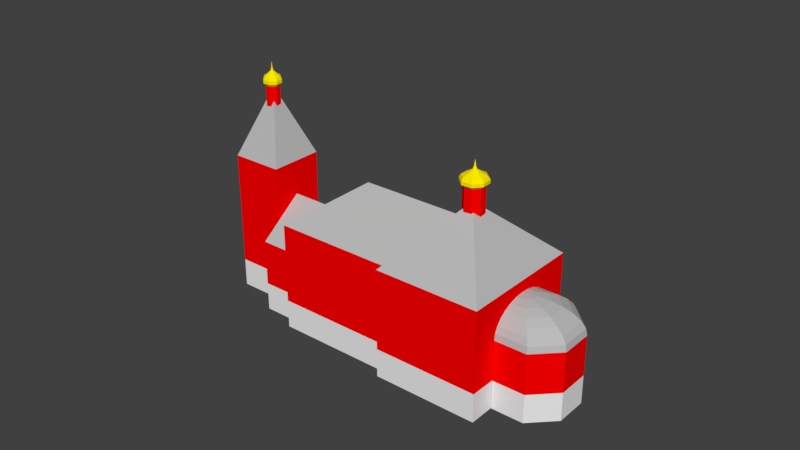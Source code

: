 # Source: church_contemp_02.blend  (saved by Blender 2.79.0; exported with 4.5.12 LTS)
import bpy
from mathutils import Matrix  # noqa: F401  (used for matrix-valued properties, if any)

bpy.ops.wm.read_factory_settings(use_empty=True)
scene = bpy.context.scene
scene.name = 'Scene'

# ---- collections
col_collection_1 = bpy.data.collections.new('Collection 1'); scene.collection.children.link(col_collection_1)

# ---- materials (node trees are filled in below, after node groups)
mat_red = bpy.data.materials.new('red')
mat_red.alpha_threshold = 0.0
mat_red.use_transparent_shadow = False
mat_red.diffuse_color = (1.0, 0.0, 0.0, 1.0)
mat_red.roughness = 0.5
mat_gold = bpy.data.materials.new('gold')
mat_gold.alpha_threshold = 0.0
mat_gold.use_transparent_shadow = False
mat_gold.diffuse_color = (1.0, 0.843, 0.0, 1.0)
mat_gold.roughness = 0.5
mat_grey = bpy.data.materials.new('grey')
mat_grey.alpha_threshold = 0.0
mat_grey.use_transparent_shadow = False
mat_grey.diffuse_color = (0.502, 0.502, 0.502, 1.0)
mat_grey.roughness = 0.5
mat_basement = bpy.data.materials.new('basement')
mat_basement.alpha_threshold = 0.0
mat_basement.use_transparent_shadow = False
mat_basement.diffuse_color = (0.8425, 0.8425, 0.8425, 1.0)
mat_basement.specular_color = (0.0578, 0.0578, 0.0578)
mat_basement.roughness = 0.5
mat_basement.specular_intensity = 0.2402

# ---- material node trees

# ---- world
world_world = bpy.data.worlds.new('World'); scene.world = world_world
world_world.color = (0.05088, 0.05088, 0.05088)
world_world.use_sun_shadow = False
world_world.sun_shadow_jitter_overblur = 0.0
world_world.cycles.sampling_method = 'MANUAL'

# ---- meshes
me_r8906499_osm_buildings = bpy.data.meshes.new('R8906499.osm_buildings')
me_r8906499_osm_buildings.from_pydata([(-12.12, 7.788, 15.19), (-12.35, 7.365, 15.19), (-12.2, 6.897, 15.19), (-11.78, 6.675, 15.19), (-11.31, 6.819, 15.19), (-11.09, 7.242, 15.19), (-11.23, 7.71, 15.19), (-11.66, 7.933, 15.19), (-12.12, 7.788, 17.19), (-12.35, 7.365, 17.19), (-12.2, 6.897, 17.19), (-11.78, 6.675, 17.19), (-11.31, 6.819, 17.19), (-11.09, 7.242, 17.19), (-11.23, 7.71, 17.19), (-11.66, 7.933, 17.19), (-12.24, 7.932, 17.39), (-12.53, 7.383, 17.39), (-12.35, 6.777, 17.39), (-11.8, 6.488, 17.39), (-11.19, 6.676, 17.39), (-10.91, 7.224, 17.39), (-11.09, 7.831, 17.39), (-11.64, 8.119, 17.39), (-12.24, 7.932, 17.68), (-12.53, 7.383, 17.68), (-12.35, 6.777, 17.68), (-11.8, 6.488, 17.68), (-11.19, 6.676, 17.68), (-10.91, 7.224, 17.68), (-11.09, 7.831, 17.68), (-11.64, 8.119, 17.68), (-12.18, 7.85, 17.91), (-12.43, 7.373, 17.91), (-12.27, 6.846, 17.91), (-11.79, 6.595, 17.91), (-11.26, 6.758, 17.91), (-11.01, 7.235, 17.91), (-11.17, 7.762, 17.91), (-11.65, 8.013, 17.91), (-11.97, 7.605, 18.14), (-12.11, 7.342, 18.14), (-12.02, 7.051, 18.14), (-11.76, 6.912, 18.14), (-11.47, 7.002, 18.14), (-11.33, 7.266, 18.14), (-11.42, 7.556, 18.14), (-11.68, 7.695, 18.14), (-11.81, 7.407, 18.38), (-11.85, 7.317, 18.38), (-11.82, 7.217, 18.38), (-11.73, 7.17, 18.38), (-11.63, 7.2, 18.38), (-11.59, 7.291, 18.38), (-11.62, 7.39, 18.38), (-11.71, 7.438, 18.38), (-11.76, 7.352, 18.63), (-11.78, 7.31, 18.63), (-11.77, 7.263, 18.63), (-11.73, 7.241, 18.63), (-11.68, 7.255, 18.63), (-11.66, 7.298, 18.63), (-11.67, 7.344, 18.63), (-11.71, 7.367, 18.63), (-11.72, 7.304, 19.19), (5.421, -2.661, 11.36), (5.099, -3.262, 11.36), (5.303, -3.93, 11.36), (5.915, -4.252, 11.36), (6.576, -4.041, 11.36), (6.897, -3.429, 11.36), (6.693, -2.772, 11.36), (6.082, -2.449, 11.36), (5.421, -2.661, 14.36), (5.099, -3.262, 14.36), (5.303, -3.93, 14.36), (5.915, -4.252, 14.36), (6.576, -4.041, 14.36), (6.897, -3.429, 14.36), (6.693, -2.772, 14.36), (6.082, -2.449, 14.36), (5.249, -2.456, 14.56), (4.832, -3.235, 14.56), (5.097, -4.102, 14.56), (5.89, -4.52, 14.56), (6.748, -4.246, 14.56), (7.165, -3.452, 14.56), (6.9, -2.6, 14.56), (6.107, -2.181, 14.56), (5.249, -2.456, 14.85), (4.832, -3.235, 14.85), (5.097, -4.102, 14.85), (5.89, -4.52, 14.85), (6.748, -4.246, 14.85), (7.165, -3.452, 14.85), (6.9, -2.6, 14.85), (6.107, -2.181, 14.85), (5.347, -2.573, 15.08), (4.985, -3.25, 15.08), (5.215, -4.003, 15.08), (5.904, -4.367, 15.08), (6.65, -4.129, 15.08), (7.012, -3.439, 15.08), (6.782, -2.698, 15.08), (6.092, -2.334, 15.08), (5.639, -2.922, 15.32), (5.439, -3.295, 15.32), (5.566, -3.711, 15.32), (5.946, -3.912, 15.32), (6.358, -3.78, 15.32), (6.557, -3.399, 15.32), (6.431, -2.991, 15.32), (6.05, -2.79, 15.32), (5.875, -3.204, 15.56), (5.807, -3.332, 15.56), (5.85, -3.474, 15.56), (5.981, -3.543, 15.56), (6.121, -3.498, 15.56), (6.19, -3.367, 15.56), (6.147, -3.227, 15.56), (6.016, -3.159, 15.56), (5.94, -3.282, 15.81), (5.908, -3.342, 15.81), (5.929, -3.409, 15.81), (5.99, -3.441, 15.81), (6.056, -3.42, 15.81), (6.089, -3.359, 15.81), (6.068, -3.293, 15.81), (6.007, -3.26, 15.81), (5.998, -3.351, 16.36), (-8.49, 8.21, 1.0), (-12.43, 10.56, 1.0), (-14.87, 6.44, 1.0), (-10.94, 4.102, 1.0), (-8.49, 8.21, 11.0), (-12.43, 10.56, 11.0), (-14.87, 6.44, 11.0), (-10.94, 4.102, 11.0), (-11.68, 7.328, 17.0), (-7.767, 9.434, 1.0), (-11.8, 2.644, 1.0), (-8.929, 0.9295, 1.0), (-4.894, 7.72, 1.0), (-8.929, 0.9295, 5.0), (-4.894, 7.72, 5.0), (-6.911, 4.325, 8.0), (-7.767, 9.434, 5.0), (-11.8, 2.644, 5.0), (-9.784, 6.039, 8.0), (4.443, 3.089, 1.0), (-4.486, 8.399, 1.0), (-9.404, 0.128, 1.0), (-0.4758, -5.182, 1.0), (4.443, 3.089, 8.0), (-4.486, 8.399, 8.0), (-9.404, 0.128, 8.0), (-2.81, 1.804, 11.5), (-0.4758, -5.182, 8.0), (4.755, -2.704, 11.5), (-0.8712, -5.85, 1.0), (7.056, -10.56, 1.0), (12.74, -1.007, 1.0), (4.813, 3.713, 1.0), (-0.8712, -5.85, 8.0), (7.056, -10.56, 8.0), (12.74, -1.007, 8.0), (4.813, 3.713, 8.0), (5.935, -3.426, 13.0), (10.68, -10.06, 1.0), (13.43, -9.345, 1.0), (14.87, -6.896, 1.0), (14.16, -4.147, 1.0), (11.71, -2.711, 1.0), (8.237, -8.622, 1.0), (10.68, -10.06, 4.5), (13.43, -9.345, 4.5), (14.87, -6.896, 4.5), (14.16, -4.147, 4.5), (11.71, -2.711, 4.5), (8.237, -8.622, 4.5), (10.67, -9.948, 5.056), (13.35, -9.253, 5.056), (14.75, -6.865, 5.056), (14.05, -4.185, 5.056), (11.67, -2.785, 5.056), (8.28, -8.548, 5.056), (10.61, -9.623, 5.585), (13.09, -8.981, 5.585), (14.39, -6.774, 5.585), (13.74, -4.297, 5.585), (11.54, -3.003, 5.585), (8.408, -8.329, 5.585), (10.53, -9.1, 6.059), (12.68, -8.543, 6.059), (13.8, -6.628, 6.059), (13.24, -4.478, 6.059), (11.33, -3.355, 6.059), (8.615, -7.977, 6.059), (10.42, -8.404, 6.455), (12.13, -7.96, 6.455), (13.03, -6.433, 6.455), (12.58, -4.719, 6.455), (11.06, -3.823, 6.455), (8.89, -7.509, 6.455), (10.28, -7.572, 6.752), (11.47, -7.262, 6.752), (12.1, -6.2, 6.752), (11.79, -5.007, 6.752), (10.73, -4.384, 6.752), (9.219, -6.949, 6.752), (10.13, -6.643, 6.937), (10.74, -6.485, 6.937), (11.06, -5.94, 6.937), (10.9, -5.328, 6.937), (10.36, -5.008, 6.937), (9.586, -6.324, 6.937), (9.973, -5.666, 7.0), (-8.49, 8.21, -1.5), (-12.43, 10.56, -1.5), (-14.87, 6.44, -1.5), (-10.94, 4.102, -1.5), (-7.767, 9.434, -1.5), (-11.8, 2.644, -1.5), (-8.929, 0.9295, -1.5), (-4.894, 7.72, -1.5), (4.443, 3.089, -1.5), (-4.486, 8.399, -1.5), (-9.404, 0.128, -1.5), (-0.4758, -5.182, -1.5), (-0.8712, -5.85, -1.5), (7.056, -10.56, -1.5), (12.74, -1.007, -1.5), (4.813, 3.713, -1.5), (10.68, -10.06, -1.5), (13.43, -9.345, -1.5), (14.87, -6.896, -1.5), (14.16, -4.147, -1.5), (11.71, -2.711, -1.5), (8.237, -8.622, -1.5)], [], [(0, 1, 9, 8), (1, 2, 10, 9), (2, 3, 11, 10), (3, 4, 12, 11), (4, 5, 13, 12), (5, 6, 14, 13), (6, 7, 15, 14), (7, 0, 8, 15), (8, 9, 17, 16), (9, 10, 18, 17), (10, 11, 19, 18), (11, 12, 20, 19), (12, 13, 21, 20), (13, 14, 22, 21), (14, 15, 23, 22), (15, 8, 16, 23), (16, 17, 25, 24), (17, 18, 26, 25), (18, 19, 27, 26), (19, 20, 28, 27), (20, 21, 29, 28), (21, 22, 30, 29), (22, 23, 31, 30), (23, 16, 24, 31), (24, 25, 33, 32), (25, 26, 34, 33), (26, 27, 35, 34), (27, 28, 36, 35), (28, 29, 37, 36), (29, 30, 38, 37), (30, 31, 39, 38), (31, 24, 32, 39), (32, 33, 41, 40), (33, 34, 42, 41), (34, 35, 43, 42), (35, 36, 44, 43), (36, 37, 45, 44), (37, 38, 46, 45), (38, 39, 47, 46), (39, 32, 40, 47), (40, 41, 49, 48), (41, 42, 50, 49), (42, 43, 51, 50), (43, 44, 52, 51), (44, 45, 53, 52), (45, 46, 54, 53), (46, 47, 55, 54), (47, 40, 48, 55), (48, 49, 57, 56), (49, 50, 58, 57), (50, 51, 59, 58), (51, 52, 60, 59), (52, 53, 61, 60), (53, 54, 62, 61), (54, 55, 63, 62), (55, 48, 56, 63), (56, 57, 64), (57, 58, 64), (58, 59, 64), (59, 60, 64), (60, 61, 64), (61, 62, 64), (62, 63, 64), (63, 56, 64), (65, 66, 74, 73), (66, 67, 75, 74), (67, 68, 76, 75), (68, 69, 77, 76), (69, 70, 78, 77), (70, 71, 79, 78), (71, 72, 80, 79), (72, 65, 73, 80), (73, 74, 82, 81), (74, 75, 83, 82), (75, 76, 84, 83), (76, 77, 85, 84), (77, 78, 86, 85), (78, 79, 87, 86), (79, 80, 88, 87), (80, 73, 81, 88), (81, 82, 90, 89), (82, 83, 91, 90), (83, 84, 92, 91), (84, 85, 93, 92), (85, 86, 94, 93), (86, 87, 95, 94), (87, 88, 96, 95), (88, 81, 89, 96), (89, 90, 98, 97), (90, 91, 99, 98), (91, 92, 100, 99), (92, 93, 101, 100), (93, 94, 102, 101), (94, 95, 103, 102), (95, 96, 104, 103), (96, 89, 97, 104), (97, 98, 106, 105), (98, 99, 107, 106), (99, 100, 108, 107), (100, 101, 109, 108), (101, 102, 110, 109), (102, 103, 111, 110), (103, 104, 112, 111), (104, 97, 105, 112), (105, 106, 114, 113), (106, 107, 115, 114), (107, 108, 116, 115), (108, 109, 117, 116), (109, 110, 118, 117), (110, 111, 119, 118), (111, 112, 120, 119), (112, 105, 113, 120), (113, 114, 122, 121), (114, 115, 123, 122), (115, 116, 124, 123), (116, 117, 125, 124), (117, 118, 126, 125), (118, 119, 127, 126), (119, 120, 128, 127), (120, 113, 121, 128), (121, 122, 129), (122, 123, 129), (123, 124, 129), (124, 125, 129), (125, 126, 129), (126, 127, 129), (127, 128, 129), (128, 121, 129), (133, 130, 134, 137), (130, 131, 135, 134), (131, 132, 136, 135), (132, 133, 137, 136), (137, 134, 138), (134, 135, 138), (135, 136, 138), (136, 137, 138), (142, 139, 146, 144), (139, 140, 147, 148, 146), (140, 141, 143, 147), (148, 147, 143, 145), (145, 144, 146, 148), (149, 150, 154, 153), (150, 151, 155, 154), (151, 152, 157, 155), (157, 152, 159, 163), (158, 153, 154, 156), (156, 155, 157, 158), (154, 155, 156), (149, 153, 166, 162), (159, 160, 164, 163), (160, 161, 165, 164), (161, 162, 166, 165), (166, 163, 167), (163, 164, 167), (164, 165, 167), (165, 166, 167), (168, 169, 175, 174), (169, 170, 176, 175), (170, 171, 177, 176), (171, 172, 178, 177), (173, 168, 174, 179), (174, 175, 181, 180), (175, 176, 182, 181), (176, 177, 183, 182), (177, 178, 184, 183), (179, 174, 180, 185), (180, 181, 187, 186), (181, 182, 188, 187), (182, 183, 189, 188), (183, 184, 190, 189), (185, 180, 186, 191), (186, 187, 193, 192), (187, 188, 194, 193), (188, 189, 195, 194), (189, 190, 196, 195), (191, 186, 192, 197), (192, 193, 199, 198), (193, 194, 200, 199), (194, 195, 201, 200), (195, 196, 202, 201), (197, 192, 198, 203), (198, 199, 205, 204), (199, 200, 206, 205), (200, 201, 207, 206), (201, 202, 208, 207), (203, 198, 204, 209), (204, 205, 211, 210), (205, 206, 212, 211), (206, 207, 213, 212), (207, 208, 214, 213), (209, 204, 210, 215), (210, 211, 216), (211, 212, 216), (212, 213, 216), (213, 214, 216), (215, 210, 216), (170, 169, 234, 235), (140, 139, 221, 222), (150, 149, 225, 226), (161, 160, 230, 231), (133, 132, 219, 220), (168, 173, 238, 233), (159, 152, 228, 229), (171, 170, 235, 236), (131, 130, 217, 218), (149, 162, 232, 225), (151, 150, 226, 227), (169, 168, 233, 234), (141, 140, 222, 223), (162, 161, 231, 232), (139, 142, 224, 221), (172, 171, 236, 237), (160, 159, 229, 230), (132, 131, 218, 219), (152, 151, 227, 228)])
me_r8906499_osm_buildings.polygons.foreach_set('material_index', [0, 0, 0, 0, 0, 0, 0, 0, 1, 1, 1, 1, 1, 1, 1, 1, 1, 1, 1, 1, 1, 1, 1, 1, 1, 1, 1, 1, 1, 1, 1, 1, 1, 1, 1, 1, 1, 1, 1, 1, 1, 1, 1, 1, 1, 1, 1, 1, 1, 1, 1, 1, 1, 1, 1, 1, 1, 1, 1, 1, 1, 1, 1, 1, 0, 0, 0, 0, 0, 0, 0, 0, 1, 1, 1, 1, 1, 1, 1, 1, 1, 1, 1, 1, 1, 1, 1, 1, 1, 1, 1, 1, 1, 1, 1, 1, 1, 1, 1, 1, 1, 1, 1, 1, 1, 1, 1, 1, 1, 1, 1, 1, 1, 1, 1, 1, 1, 1, 1, 1, 1, 1, 1, 1, 1, 1, 1, 1, 0, 0, 0, 0, 2, 2, 2, 2, 0, 0, 0, 2, 2, 0, 0, 0, 0, 2, 2, 2, 0, 0, 0, 0, 2, 2, 2, 2, 0, 0, 0, 0, 0, 2, 2, 2, 2, 2, 2, 2, 2, 2, 2, 2, 2, 2, 2, 2, 2, 2, 2, 2, 2, 2, 2, 2, 2, 2, 2, 2, 2, 2, 2, 2, 2, 2, 2, 2, 3, 3, 3, 3, 3, 3, 0, 3, 3, 0, 3, 3, 3, 3, 3, 3, 3, 3, 3])
_uv = me_r8906499_osm_buildings.uv_layers.new(name='UVMap')
_uv.uv.foreach_set('vector', [0.2559, 0.9322, 0.2559, 0.9431, 0.208, 0.9431, 0.208, 0.9322, 0.02144, 0.944, 0.02127, 0.9358, 0.06917, 0.9358, 0.06934, 0.944, 0.02127, 0.9358, 0.02128, 0.9249, 0.06919, 0.9249, 0.06917, 0.9358, 0.1057, 0.941, 0.1054, 0.9328, 0.1533, 0.9328, 0.1536, 0.941, 0.1054, 0.9328, 0.1054, 0.922, 0.1533, 0.922, 0.1533, 0.9328, 0.6228, 0.9717, 0.6187, 0.9718, 0.6187, 0.9484, 0.6228, 0.9483, 0.6187, 0.9718, 0.6134, 0.9718, 0.6134, 0.9483, 0.6187, 0.9484, 0.2558, 0.924, 0.2559, 0.9322, 0.208, 0.9322, 0.2079, 0.924, 0.208, 0.9322, 0.208, 0.9431, 0.2033, 0.9449, 0.2034, 0.9308, 0.06934, 0.944, 0.06917, 0.9358, 0.07387, 0.9372, 0.07409, 0.9478, 0.06917, 0.9358, 0.06919, 0.9249, 0.07388, 0.923, 0.07387, 0.9372, 0.1536, 0.941, 0.1533, 0.9328, 0.158, 0.9343, 0.1583, 0.9449, 0.1533, 0.9328, 0.1533, 0.922, 0.158, 0.9202, 0.158, 0.9343, 0.6228, 0.9483, 0.6187, 0.9484, 0.6194, 0.9461, 0.6246, 0.9459, 0.6187, 0.9484, 0.6134, 0.9483, 0.6125, 0.946, 0.6194, 0.9461, 0.2079, 0.924, 0.208, 0.9322, 0.2034, 0.9308, 0.2031, 0.9202, 0.2034, 0.9308, 0.2033, 0.9449, 0.1963, 0.9449, 0.1963, 0.9308, 0.07409, 0.9478, 0.07387, 0.9372, 0.08087, 0.9372, 0.0811, 0.9478, 0.07387, 0.9372, 0.07388, 0.923, 0.08089, 0.923, 0.08087, 0.9372, 0.1583, 0.9449, 0.158, 0.9343, 0.165, 0.9343, 0.1653, 0.9449, 0.158, 0.9343, 0.158, 0.9202, 0.165, 0.9202, 0.165, 0.9343, 0.6246, 0.9459, 0.6194, 0.9461, 0.6194, 0.9426, 0.6246, 0.9425, 0.6194, 0.9461, 0.6125, 0.946, 0.6125, 0.9426, 0.6194, 0.9426, 0.2031, 0.9202, 0.2034, 0.9308, 0.1963, 0.9308, 0.1961, 0.9202, 0.1963, 0.9308, 0.1963, 0.9449, 0.1908, 0.9439, 0.1908, 0.9316, 0.0811, 0.9478, 0.08087, 0.9372, 0.08642, 0.9364, 0.08661, 0.9456, 0.08087, 0.9372, 0.08089, 0.923, 0.08643, 0.9241, 0.08642, 0.9364, 0.1653, 0.9449, 0.165, 0.9343, 0.1705, 0.9335, 0.1708, 0.9427, 0.165, 0.9343, 0.165, 0.9202, 0.1706, 0.9212, 0.1705, 0.9335, 0.6246, 0.9425, 0.6194, 0.9426, 0.619, 0.9399, 0.6236, 0.9398, 0.6194, 0.9426, 0.6125, 0.9426, 0.613, 0.9399, 0.619, 0.9399, 0.1961, 0.9202, 0.1963, 0.9308, 0.1908, 0.9316, 0.1906, 0.9224, 0.4742, 0.8632, 0.4742, 0.8841, 0.4652, 0.8794, 0.4652, 0.8679, 0.4742, 0.8841, 0.4602, 0.8994, 0.4575, 0.8879, 0.4652, 0.8794, 0.4602, 0.8994, 0.4405, 0.8993, 0.4466, 0.8878, 0.4575, 0.8879, 0.4405, 0.8993, 0.4265, 0.8842, 0.4389, 0.8795, 0.4466, 0.8878, 0.4265, 0.8842, 0.4265, 0.8632, 0.4389, 0.8679, 0.4389, 0.8795, 0.4265, 0.8632, 0.4406, 0.848, 0.4467, 0.8595, 0.4389, 0.8679, 0.4406, 0.848, 0.4602, 0.848, 0.4575, 0.8595, 0.4467, 0.8595, 0.4602, 0.848, 0.4742, 0.8632, 0.4652, 0.8679, 0.4575, 0.8595, 0.1561, 0.7087, 0.1649, 0.7073, 0.1628, 0.7155, 0.1598, 0.716, 0.4652, 0.8794, 0.4575, 0.8879, 0.4556, 0.8785, 0.4583, 0.8756, 0.1888, 0.7405, 0.1799, 0.7405, 0.1832, 0.7327, 0.1862, 0.7327, 0.4466, 0.8878, 0.4389, 0.8795, 0.4493, 0.8756, 0.4519, 0.8785, 0.4389, 0.8795, 0.4389, 0.8679, 0.4493, 0.8717, 0.4493, 0.8756, 0.4389, 0.8679, 0.4467, 0.8595, 0.4519, 0.8688, 0.4493, 0.8717, 0.2128, 0.7405, 0.2038, 0.7405, 0.2071, 0.7327, 0.2102, 0.7327, 0.4575, 0.8595, 0.4652, 0.8679, 0.4583, 0.8717, 0.4557, 0.8688, 0.1598, 0.716, 0.1628, 0.7155, 0.1631, 0.7235, 0.1616, 0.7238, 0.1885, 0.7327, 0.1862, 0.7327, 0.1855, 0.7247, 0.1866, 0.7247, 0.1862, 0.7327, 0.1832, 0.7327, 0.1841, 0.7247, 0.1855, 0.7247, 0.2563, 0.8018, 0.2541, 0.8016, 0.2545, 0.7938, 0.2556, 0.7939, 0.2541, 0.8016, 0.2512, 0.8011, 0.2532, 0.7936, 0.2545, 0.7938, 0.2125, 0.7327, 0.2102, 0.7327, 0.2095, 0.7247, 0.2105, 0.7247, 0.2102, 0.7327, 0.2071, 0.7327, 0.208, 0.7247, 0.2095, 0.7247, 0.1575, 0.7164, 0.1598, 0.716, 0.1616, 0.7238, 0.1606, 0.724, 0.1616, 0.7238, 0.1631, 0.7235, 0.1649, 0.7409, 0.1866, 0.7247, 0.1855, 0.7247, 0.1849, 0.7073, 0.1855, 0.7247, 0.1841, 0.7247, 0.1849, 0.7073, 0.2556, 0.7939, 0.2545, 0.7938, 0.2563, 0.777, 0.2545, 0.7938, 0.2532, 0.7936, 0.2563, 0.777, 0.2105, 0.7247, 0.2095, 0.7247, 0.2088, 0.7073, 0.2095, 0.7247, 0.208, 0.7247, 0.2088, 0.7073, 0.1606, 0.724, 0.1616, 0.7238, 0.1649, 0.7409, 0.4921, 0.8864, 0.5054, 0.8864, 0.5054, 0.9483, 0.4921, 0.9483, 0.6152, 0.8903, 0.621, 0.8902, 0.621, 0.9254, 0.6152, 0.9255, 0.621, 0.8902, 0.6286, 0.8902, 0.6286, 0.9254, 0.621, 0.9254, 0.6152, 0.8406, 0.621, 0.8405, 0.621, 0.8757, 0.6152, 0.8758, 0.621, 0.8405, 0.6287, 0.8405, 0.6287, 0.8757, 0.621, 0.8757, 0.5221, 0.8866, 0.5321, 0.8864, 0.5321, 0.9483, 0.5221, 0.9485, 0.5321, 0.8864, 0.5457, 0.8864, 0.5457, 0.9484, 0.5321, 0.9483, 0.4819, 0.8866, 0.4921, 0.8864, 0.4921, 0.9483, 0.4819, 0.9485, 0.4921, 0.9483, 0.5054, 0.9483, 0.5076, 0.9524, 0.4903, 0.9523, 0.6152, 0.9255, 0.621, 0.9254, 0.62, 0.9276, 0.6125, 0.9278, 0.621, 0.9254, 0.6286, 0.9254, 0.6299, 0.9277, 0.62, 0.9276, 0.6152, 0.8758, 0.621, 0.8757, 0.62, 0.8779, 0.6125, 0.8781, 0.621, 0.8757, 0.6287, 0.8757, 0.63, 0.8779, 0.62, 0.8779, 0.5221, 0.9485, 0.5321, 0.9483, 0.5304, 0.9523, 0.5174, 0.9526, 0.5321, 0.9483, 0.5457, 0.9484, 0.5479, 0.9524, 0.5304, 0.9523, 0.4819, 0.9485, 0.4921, 0.9483, 0.4903, 0.9523, 0.4772, 0.9526, 0.4903, 0.9523, 0.5076, 0.9524, 0.5076, 0.9584, 0.4903, 0.9584, 0.6125, 0.9278, 0.62, 0.9276, 0.62, 0.9311, 0.6125, 0.9312, 0.62, 0.9276, 0.6299, 0.9277, 0.6299, 0.9311, 0.62, 0.9311, 0.6125, 0.8781, 0.62, 0.8779, 0.62, 0.8814, 0.6125, 0.8816, 0.62, 0.8779, 0.63, 0.8779, 0.63, 0.8814, 0.62, 0.8814, 0.5174, 0.9526, 0.5304, 0.9523, 0.5304, 0.9584, 0.5174, 0.9587, 0.5304, 0.9523, 0.5479, 0.9524, 0.5479, 0.9584, 0.5304, 0.9584, 0.4772, 0.9526, 0.4903, 0.9523, 0.4903, 0.9584, 0.4772, 0.9587, 0.4903, 0.9584, 0.5076, 0.9584, 0.5064, 0.9632, 0.4913, 0.9632, 0.6125, 0.9312, 0.62, 0.9311, 0.6205, 0.9338, 0.614, 0.9339, 0.62, 0.9311, 0.6299, 0.9311, 0.6292, 0.9338, 0.6205, 0.9338, 0.6125, 0.8816, 0.62, 0.8814, 0.6206, 0.8841, 0.614, 0.8843, 0.62, 0.8814, 0.63, 0.8814, 0.6292, 0.8841, 0.6206, 0.8841, 0.5174, 0.9587, 0.5304, 0.9584, 0.5314, 0.9632, 0.5201, 0.9634, 0.5304, 0.9584, 0.5479, 0.9584, 0.5466, 0.9632, 0.5314, 0.9632, 0.4772, 0.9587, 0.4903, 0.9584, 0.4913, 0.9632, 0.4799, 0.9634, 0.3504, 0.876, 0.3502, 0.8468, 0.3635, 0.8534, 0.3636, 0.8694, 0.3502, 0.8468, 0.3698, 0.8256, 0.3743, 0.8417, 0.3635, 0.8534, 0.3698, 0.8256, 0.3973, 0.8256, 0.3895, 0.8417, 0.3743, 0.8417, 0.3973, 0.8256, 0.4166, 0.8468, 0.4001, 0.8534, 0.3895, 0.8417, 0.4166, 0.8468, 0.4166, 0.8764, 0.4001, 0.8697, 0.4001, 0.8534, 0.4166, 0.8764, 0.3972, 0.8971, 0.3894, 0.8811, 0.4001, 0.8697, 0.3972, 0.8971, 0.3697, 0.8971, 0.3742, 0.8811, 0.3894, 0.8811, 0.3697, 0.8971, 0.3504, 0.876, 0.3636, 0.8694, 0.3742, 0.8811, 0.3636, 0.8694, 0.3635, 0.8534, 0.3739, 0.8587, 0.3739, 0.8642, 0.3635, 0.8534, 0.3743, 0.8417, 0.3776, 0.8547, 0.3739, 0.8587, 0.3743, 0.8417, 0.3895, 0.8417, 0.3828, 0.8547, 0.3776, 0.8547, 0.3895, 0.8417, 0.4001, 0.8534, 0.3864, 0.8587, 0.3828, 0.8547, 0.4001, 0.8534, 0.4001, 0.8697, 0.3864, 0.8643, 0.3864, 0.8587, 0.4001, 0.8697, 0.3894, 0.8811, 0.3828, 0.8682, 0.3864, 0.8643, 0.3894, 0.8811, 0.3742, 0.8811, 0.3776, 0.8682, 0.3828, 0.8682, 0.3742, 0.8811, 0.3636, 0.8694, 0.3739, 0.8642, 0.3776, 0.8682, 0.2326, 0.7775, 0.2368, 0.777, 0.2363, 0.7849, 0.2343, 0.7851, 0.1714, 0.8021, 0.1683, 0.8015, 0.1689, 0.7937, 0.1703, 0.794, 0.1683, 0.8015, 0.1641, 0.8005, 0.1669, 0.7933, 0.1689, 0.7937, 0.2076, 0.7779, 0.2107, 0.7775, 0.2125, 0.7851, 0.211, 0.7853, 0.2107, 0.7775, 0.215, 0.777, 0.2144, 0.7849, 0.2125, 0.7851, 0.1931, 0.8021, 0.19, 0.8015, 0.1906, 0.7937, 0.192, 0.794, 0.19, 0.8015, 0.1859, 0.8005, 0.1886, 0.7933, 0.1906, 0.7937, 0.2294, 0.7779, 0.2326, 0.7775, 0.2343, 0.7851, 0.2328, 0.7853, 0.2343, 0.7851, 0.2363, 0.7849, 0.2368, 0.8018, 0.1703, 0.794, 0.1689, 0.7937, 0.1714, 0.777, 0.1689, 0.7937, 0.1669, 0.7933, 0.1714, 0.777, 0.211, 0.7853, 0.2125, 0.7851, 0.215, 0.8018, 0.2125, 0.7851, 0.2144, 0.7849, 0.215, 0.8018, 0.192, 0.794, 0.1906, 0.7937, 0.1931, 0.777, 0.1906, 0.7937, 0.1886, 0.7933, 0.1931, 0.777, 0.2328, 0.7853, 0.2343, 0.7851, 0.2368, 0.8018, 0.01288, 0.5511, 0.1492, 0.551, 0.1482, 0.851, 0.01288, 0.851, 0.01241, 0.09703, 0.1506, 0.09702, 0.1506, 0.3945, 0.01241, 0.3945, 0.01241, 0.09703, 0.1506, 0.09702, 0.1506, 0.3945, 0.01241, 0.3945, 0.01241, 0.09703, 0.1506, 0.09702, 0.1506, 0.3945, 0.01241, 0.3945, 0.4645, 0.5984, 0.5811, 0.5984, 0.5229, 0.7544, 0.1796, 0.5895, 0.2914, 0.5895, 0.2355, 0.7451, 0.3355, 0.5985, 0.4523, 0.5985, 0.394, 0.7541, 0.5933, 0.5985, 0.705, 0.5985, 0.6492, 0.7541, 0.1517, 0.09692, 0.2517, 0.09691, 0.2517, 0.2166, 0.1517, 0.2166, 0.7429, 0.7816, 0.9693, 0.7816, 0.9693, 0.9024, 0.8561, 0.993, 0.7429, 0.9024, 0.1511, 0.09662, 0.251, 0.09661, 0.251, 0.2176, 0.1511, 0.2176, 0.2681, 0.7485, 0.2797, 0.6656, 0.3455, 0.6654, 0.3338, 0.7483, 0.3338, 0.7483, 0.3455, 0.8322, 0.2797, 0.8324, 0.2681, 0.7485, 0.563, 0.09661, 0.2561, 0.09661, 0.2561, 0.3061, 0.563, 0.3061, 0.7217, 0.782, 0.9927, 0.782, 0.9927, 0.9898, 0.7217, 0.9898, 0.2547, 0.09668, 0.5644, 0.09668, 0.5644, 0.3053, 0.2547, 0.3053, 0.5912, 0.3061, 0.5912, 0.09707, 0.5694, 0.09707, 0.5694, 0.3061, 0.5474, 0.4445, 0.4786, 0.5711, 0.1979, 0.5711, 0.3095, 0.4447, 0.3095, 0.4447, 0.1984, 0.3198, 0.479, 0.3198, 0.5474, 0.4445, 0.1979, 0.5711, 0.1984, 0.3198, 0.3095, 0.4447, 0.5939, 0.09595, 0.5939, 0.3059, 0.5733, 0.3059, 0.5733, 0.09595, 0.5633, 0.09792, 0.8381, 0.09792, 0.8381, 0.3059, 0.5633, 0.3059, 0.7217, 0.782, 0.9927, 0.782, 0.9927, 0.9898, 0.7217, 0.9898, 0.5646, 0.09724, 0.8375, 0.09724, 0.8375, 0.3063, 0.5646, 0.3063, 0.6069, 0.8405, 0.6069, 0.9711, 0.5501, 0.9058, 0.5773, 0.3277, 0.7802, 0.3276, 0.657, 0.4582, 0.7802, 0.3276, 0.7802, 0.5904, 0.657, 0.4582, 0.7802, 0.5904, 0.5772, 0.5908, 0.657, 0.4582, 0.7875, 0.3895, 0.873, 0.3894, 0.8732, 0.4917, 0.7876, 0.4919, 0.9011, 0.3895, 0.9864, 0.3896, 0.9865, 0.4917, 0.9013, 0.4917, 0.7875, 0.3895, 0.873, 0.3894, 0.8732, 0.4917, 0.7876, 0.4919, 0.8418, 0.09677, 0.9249, 0.09674, 0.925, 0.2007, 0.8418, 0.2007, 0.8418, 0.09677, 0.9249, 0.09674, 0.925, 0.2007, 0.8418, 0.2007, 0.9347, 0.3722, 0.8865, 0.3737, 0.8857, 0.3596, 0.9326, 0.3582, 0.8865, 0.3737, 0.8186, 0.3737, 0.8195, 0.3596, 0.8857, 0.3596, 0.5071, 0.7731, 0.5583, 0.772, 0.5601, 0.7869, 0.5102, 0.788, 0.5583, 0.772, 0.6302, 0.772, 0.6302, 0.7869, 0.5601, 0.7869, 0.4658, 0.7394, 0.4659, 0.8312, 0.4468, 0.8289, 0.4468, 0.7394, 0.8841, 0.5332, 0.9375, 0.5906, 0.9249, 0.5935, 0.8755, 0.5405, 0.8857, 0.3596, 0.8195, 0.3596, 0.822, 0.3461, 0.8832, 0.3461, 0.9375, 0.6718, 0.884, 0.7293, 0.8754, 0.7218, 0.9249, 0.6687, 0.5601, 0.7869, 0.6302, 0.7869, 0.6301, 0.8012, 0.5654, 0.8012, 0.4468, 0.7394, 0.4468, 0.8289, 0.4286, 0.8221, 0.4286, 0.7394, 0.8755, 0.5405, 0.9249, 0.5935, 0.9066, 0.5984, 0.8637, 0.5524, 0.9249, 0.5935, 0.9249, 0.6687, 0.9066, 0.6636, 0.9066, 0.5984, 0.9249, 0.6687, 0.8754, 0.7218, 0.8636, 0.7097, 0.9066, 0.6636, 0.5654, 0.8012, 0.6301, 0.8012, 0.6301, 0.8141, 0.5739, 0.8141, 0.4286, 0.7394, 0.4286, 0.8221, 0.4121, 0.8111, 0.4121, 0.7393, 0.8637, 0.5524, 0.9066, 0.5984, 0.8835, 0.605, 0.8493, 0.5683, 0.9066, 0.5984, 0.9066, 0.6636, 0.8835, 0.657, 0.8835, 0.605, 0.9066, 0.6636, 0.8636, 0.7097, 0.8492, 0.6937, 0.8835, 0.657, 0.8636, 0.7097, 0.8031, 0.7098, 0.8009, 0.6938, 0.8492, 0.6937, 0.8031, 0.5525, 0.8637, 0.5524, 0.8493, 0.5683, 0.801, 0.5683, 0.8493, 0.5683, 0.8835, 0.605, 0.8568, 0.6128, 0.833, 0.5873, 0.8835, 0.605, 0.8835, 0.657, 0.8568, 0.649, 0.8568, 0.6128, 0.8835, 0.657, 0.8492, 0.6937, 0.833, 0.6746, 0.8568, 0.649, 0.8492, 0.6937, 0.8009, 0.6938, 0.7993, 0.6746, 0.833, 0.6746, 0.801, 0.5683, 0.8493, 0.5683, 0.833, 0.5873, 0.7994, 0.5873, 0.833, 0.5873, 0.8568, 0.6128, 0.8278, 0.6216, 0.8156, 0.6085, 0.8568, 0.6128, 0.8568, 0.649, 0.8278, 0.6402, 0.8278, 0.6216, 0.8568, 0.649, 0.833, 0.6746, 0.8156, 0.6533, 0.8278, 0.6402, 0.833, 0.6746, 0.7993, 0.6746, 0.7984, 0.6533, 0.8156, 0.6533, 0.7994, 0.5873, 0.833, 0.5873, 0.8156, 0.6085, 0.7984, 0.6086, 0.8156, 0.6085, 0.8278, 0.6216, 0.798, 0.6309, 0.8278, 0.6216, 0.8278, 0.6402, 0.798, 0.6309, 0.8278, 0.6402, 0.8156, 0.6533, 0.798, 0.6309, 0.8156, 0.6533, 0.7984, 0.6533, 0.798, 0.6309, 0.7984, 0.6086, 0.8156, 0.6085, 0.798, 0.6309, 0.3799, 0.9159, 0.4115, 0.9159, 0.4115, 0.9452, 0.3799, 0.9452, 0.7521, 0.07221, 0.6641, 0.07221, 0.6641, 0.04287, 0.7521, 0.04287, 0.5377, 0.08949, 0.2581, 0.08949, 0.2581, 0.02568, 0.5377, 0.02568, 0.3277, 0.04342, 0.4582, 0.04342, 0.4582, 0.07124, 0.3277, 0.07124, 0.1439, 0.09306, 0.01922, 0.09307, 0.01922, 0.02445, 0.1439, 0.02445, 0.3302, 0.9115, 0.3618, 0.9115, 0.3618, 0.9409, 0.3302, 0.9409, 0.09909, 0.9812, 0.09909, 0.9636, 0.159, 0.9636, 0.159, 0.9812, 0.513, 0.8698, 0.4905, 0.8703, 0.4905, 0.841, 0.513, 0.8405, 0.1374, 0.08956, 0.03233, 0.08956, 0.03233, 0.02915, 0.1374, 0.02914, 0.08212, 0.965, 0.08212, 0.9815, 0.02225, 0.9815, 0.02224, 0.965, 0.9569, 0.7359, 0.9569, 0.623, 0.9847, 0.623, 0.9847, 0.7359, 0.4115, 0.9159, 0.434, 0.9152, 0.434, 0.9445, 0.4115, 0.9452, 0.2381, 0.08924, 0.1566, 0.08924, 0.1566, 0.02505, 0.2381, 0.02504, 0.8051, 0.08913, 0.5692, 0.08913, 0.5692, 0.02174, 0.8051, 0.02173, 0.2405, 0.09158, 0.1625, 0.09159, 0.1625, 0.03009, 0.2405, 0.03009, 0.5445, 0.8698, 0.513, 0.8698, 0.513, 0.8405, 0.5445, 0.8405, 0.812, 0.0906, 0.5918, 0.0906, 0.5918, 0.02765, 0.812, 0.02765, 0.1439, 0.09306, 0.01922, 0.09307, 0.01922, 0.02445, 0.1439, 0.02445, 0.2635, 0.02213, 0.5635, 0.02213, 0.5635, 0.09057, 0.2635, 0.09057])
me_r8906499_osm_buildings.materials.append(mat_red)
me_r8906499_osm_buildings.materials.append(mat_gold)
me_r8906499_osm_buildings.materials.append(mat_grey)
me_r8906499_osm_buildings.materials.append(mat_basement)
me_r8906499_osm_buildings.use_remesh_preserve_volume = False
me_r8906499_osm_buildings.use_remesh_preserve_attributes = False
me_r8906499_osm_buildings.use_mirror_vertex_groups = False
me_r8906499_osm_buildings.use_paint_bone_selection = False
me_r8906499_osm_buildings.use_paint_mask = True
me_r8906499_osm_buildings.update()

# ---- objects
ob_r8906499_osm = bpy.data.objects.new('R8906499.osm', None)
ob_r8906499_osm_buildings = bpy.data.objects.new('R8906499.osm_buildings', me_r8906499_osm_buildings)

# ---- transforms, parenting, visibility, modifiers, constraints
ob_r8906499_osm.location = (0.0, 0.0, 0.0)
ob_r8906499_osm.rotation_euler = (0.0, -0.0, 0.5375)
ob_r8906499_osm.empty_display_size = 0.01
ob_r8906499_osm.empty_image_offset = (0.0, 0.0)
ob_r8906499_osm.hide_render = True
ob_r8906499_osm.lineart.crease_threshold = 0.0
ob_r8906499_osm_buildings.parent = ob_r8906499_osm
ob_r8906499_osm_buildings.location = (0.0, 0.0, 0.0)
ob_r8906499_osm_buildings.lineart.crease_threshold = 0.0

# ---- collection membership
col_collection_1.objects.link(ob_r8906499_osm)
col_collection_1.objects.link(ob_r8906499_osm_buildings)

# ---- scene / render settings (as saved in the file)
scene.frame_start = 1; scene.frame_end = 250; scene.frame_set(2)
scene.render.engine = 'BLENDER_EEVEE_NEXT'
scene.render.resolution_percentage = 50
scene.render.dither_intensity = 0.0
scene.render.bake_margin = 2
scene.cycles.use_denoising = False
scene.cycles.samples = 128
scene.cycles.sampling_pattern = 'TABULATED_SOBOL'
scene.cycles.use_adaptive_sampling = False
scene.cycles.use_light_tree = False
scene.cycles.blur_glossy = 0.0
scene.cycles.sample_clamp_indirect = 0.0
scene.view_settings.view_transform = 'Standard'
bpy.context.view_layer.update()

# ---- added for rendering (the .blend has no active camera and no usable light): camera, sun
cam_auto = bpy.data.cameras.new('AutoCamera')
cam_auto.lens = 50.0
cam_auto.sensor_width = 36.0
cam_auto.clip_end = 1000.0
ob_auto_camera = bpy.data.objects.new('AutoCamera', cam_auto)
scene.collection.objects.link(ob_auto_camera)
ob_auto_camera.location = (49.5115, -59.4138, 48.452)
ob_auto_camera.rotation_euler = (1.09748, -7.21219e-08, 0.694738)
scene.camera = ob_auto_camera
light_auto_sun = bpy.data.lights.new('AutoSun', 'SUN')
light_auto_sun.energy = 3.0
light_auto_sun.angle = 0.0523599
ob_auto_sun = bpy.data.objects.new('AutoSun', light_auto_sun)
scene.collection.objects.link(ob_auto_sun)
ob_auto_sun.rotation_euler = (0.872665, 0.174533, 0.523599)
bpy.context.view_layer.update()
